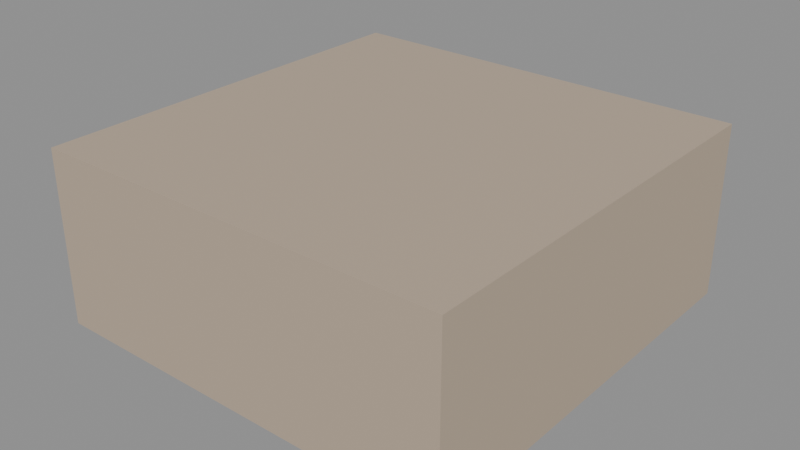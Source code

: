 # Source: kit_forest_stump_a.blend  (saved by Blender 5.2.45; exported with 4.5.12 LTS)
import bpy
from mathutils import Matrix  # noqa: F401  (used for matrix-valued properties, if any)

bpy.ops.wm.read_factory_settings(use_empty=True)
scene = bpy.context.scene
scene.name = 'Scene'

# ---- materials (node trees are filled in below, after node groups)
mat_kit_forest_stump = bpy.data.materials.new('kit_forest_stump')

# ---- material node trees
mat_kit_forest_stump.use_nodes = True; mat_kit_forest_stump.node_tree.nodes.clear()
_N = mat_kit_forest_stump.node_tree.nodes; _L = mat_kit_forest_stump.node_tree.links
n0 = _N.new('ShaderNodeBsdfPrincipled'); n0.name = 'Principled BSDF'; n0.location = (-200, 100)
n0.inputs[0].default_value = (0.5, 0.4, 0.3, 1.0)
n0.inputs[10].default_value = 0.005
n1 = _N.new('ShaderNodeOutputMaterial'); n1.name = 'Material Output'; n1.location = (200, 100)
_L.new(n0.outputs[0], n1.inputs[0])
n1.is_active_output = True

# ---- meshes
me_cube = bpy.data.meshes.new('Cube')
me_cube.from_pydata([(-0.6, -0.6, 0.0), (-0.6, -0.6, 0.5), (-0.6, 0.6, 0.0), (-0.6, 0.6, 0.5), (0.6, -0.6, 0.0), (0.6, -0.6, 0.5), (0.6, 0.6, 0.0), (0.6, 0.6, 0.5)], [], [(0, 1, 3, 2), (2, 3, 7, 6), (6, 7, 5, 4), (4, 5, 1, 0), (2, 6, 4, 0), (7, 3, 1, 5)])
_uv = me_cube.uv_layers.new(name='UVMap')
_uv.uv.foreach_set('vector', [0.375, 0.0, 0.625, 0.0, 0.625, 0.25, 0.375, 0.25, 0.375, 0.25, 0.625, 0.25, 0.625, 0.5, 0.375, 0.5, 0.375, 0.5, 0.625, 0.5, 0.625, 0.75, 0.375, 0.75, 0.375, 0.75, 0.625, 0.75, 0.625, 1.0, 0.375, 1.0, 0.125, 0.5, 0.375, 0.5, 0.375, 0.75, 0.125, 0.75, 0.625, 0.5, 0.875, 0.5, 0.875, 0.75, 0.625, 0.75])
me_cube.materials.append(mat_kit_forest_stump)
me_cube.update()

# ---- objects
ob_kit_forest_stump_a = bpy.data.objects.new('kit_forest_stump_a', me_cube)

# ---- transforms, parenting, visibility, modifiers, constraints
ob_kit_forest_stump_a.location = (0.0, 0.0, 0.0)

# ---- collection membership
scene.collection.objects.link(ob_kit_forest_stump_a)

# ---- scene / render settings (as saved in the file)
scene.frame_start = 1; scene.frame_end = 250; scene.frame_set(1)
scene.render.engine = 'BLENDER_EEVEE_NEXT'
scene.render.bake_bias = 0.0
scene.render.bake_samples = 0
scene.render.compositor_device = 'GPU'
scene.eevee.use_volume_custom_range = False
scene.eevee.fast_gi_thickness_near = 0.1
scene.eevee.fast_gi_thickness_far = 0.0
scene.eevee.ray_tracing_options.screen_trace_thickness = 0.1
bpy.context.view_layer.update()

# ---- added for rendering (the .blend has no active camera and no usable light): camera, sun + grey world if the file has none
cam_auto = bpy.data.cameras.new('AutoCamera')
cam_auto.lens = 50.0
cam_auto.sensor_width = 36.0
cam_auto.clip_end = 1000.0
ob_auto_camera = bpy.data.objects.new('AutoCamera', cam_auto)
scene.collection.objects.link(ob_auto_camera)
ob_auto_camera.location = (1.63689, -1.96427, 1.55951)
ob_auto_camera.rotation_euler = (1.09748, -7.21219e-08, 0.694738)
scene.camera = ob_auto_camera
light_auto_sun = bpy.data.lights.new('AutoSun', 'SUN')
light_auto_sun.energy = 3.0
light_auto_sun.angle = 0.0523599
ob_auto_sun = bpy.data.objects.new('AutoSun', light_auto_sun)
scene.collection.objects.link(ob_auto_sun)
ob_auto_sun.rotation_euler = (0.872665, 0.174533, 0.523599)
if scene.world is None:
    world_auto = bpy.data.worlds.new('AutoWorld')
    world_auto.color = (0.3, 0.3, 0.3)
    scene.world = world_auto
bpy.context.view_layer.update()
